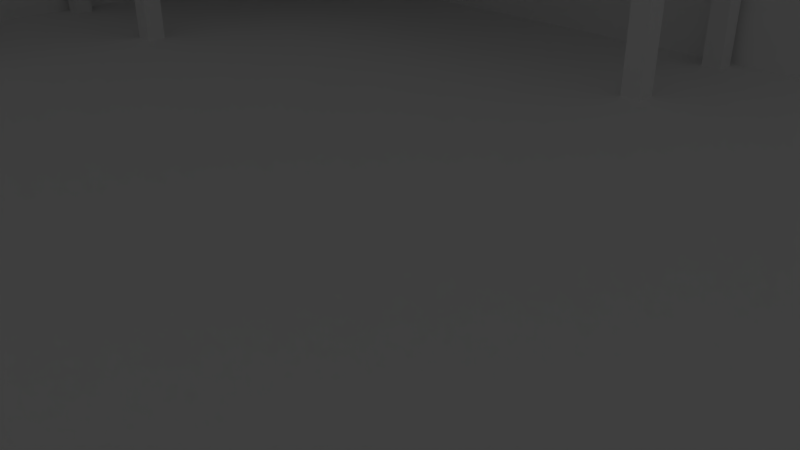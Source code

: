 # Source: office3.blend  (saved by Blender 2.77.0; exported with 4.5.12 LTS)
import bpy
from mathutils import Matrix  # noqa: F401  (used for matrix-valued properties, if any)

bpy.ops.wm.read_factory_settings(use_empty=True)
scene = bpy.context.scene
scene.name = 'Scene'

# ---- collections
col_collection_1 = bpy.data.collections.new('Collection 1'); scene.collection.children.link(col_collection_1)
col_collection_10 = bpy.data.collections.new('Collection 10'); scene.collection.children.link(col_collection_10)
col_collection_10.hide_render = True
col_collection_10.hide_viewport = True

# ---- materials (node trees are filled in below, after node groups)
mat_officecolor = bpy.data.materials.new('officeColor')
mat_officecolor.alpha_threshold = 0.0
mat_officecolor.use_transparent_shadow = False
mat_officecolor.diffuse_color = (1.0, 1.0, 1.0, 1.0)
mat_officecolor.specular_color = (0.0, 0.0, 0.0)
mat_officecolor.roughness = 0.5

# ---- material node trees

# ---- world
world_world = bpy.data.worlds.new('World'); scene.world = world_world
world_world.color = (0.05088, 0.05088, 0.05088)
world_world.use_sun_shadow = False
world_world.sun_shadow_jitter_overblur = 0.0
world_world.cycles.sampling_method = 'MANUAL'

# ---- cameras
cam_camera = bpy.data.cameras.new('Camera')
cam_camera.clip_end = 100.0
cam_camera.lens = 35.0
cam_camera.sensor_width = 32.0
cam_camera.sensor_height = 18.0
cam_camera.ortho_scale = 7.314
cam_camera.dof.focus_distance = 0.0
cam_camera.dof.aperture_fstop = 128.0

# ---- lights
light_lamp = bpy.data.lights.new('Lamp', 'POINT')
light_lamp.transmission_factor = 0.0
light_lamp.cutoff_distance = 30.0
light_lamp.energy = 100.0
light_lamp.shadow_buffer_clip_start = 1.001
light_lamp.shadow_soft_size = 0.1
light_lamp.shadow_maximum_resolution = 0.006
light_lamp.use_absolute_resolution = True

# ---- meshes
me_cube_005 = bpy.data.meshes.new('Cube.005')
me_cube_005.from_pydata([(12.75, 11.5, 4.768e-07), (5.505, 11.5, 4.768e-07), (5.505, 11.5, 12.28), (12.75, 11.5, 12.28), (12.75, 12.0, 4.768e-07), (5.505, 11.96, 4.768e-07), (5.505, 11.96, 12.28), (12.75, 12.0, 12.28), (-16.0, 11.5, 0.0), (-16.0, 11.5, 18.0), (16.0, 11.5, 0.0), (16.0, 11.5, 18.0), (12.75, 11.5, 0.0), (5.505, 11.5, 0.0), (5.505, 11.5, 12.28), (12.75, 11.5, 12.28), (-15.56, 4.77, 10.85), (-15.56, 4.77, 6.889), (-15.56, 9.19, 6.889), (-15.56, 9.19, 10.85), (-16.0, 4.77, 10.85), (-16.0, 4.77, 6.889), (-16.0, 9.19, 6.889), (-16.0, 9.19, 10.85), (-1.959, 10.63, 4.194), (-1.959, 10.65, 5.084), (-1.876, 10.62, 4.194), (-1.872, 10.64, 5.084), (-1.796, 10.6, 4.194), (-1.788, 10.62, 5.084), (-1.722, 10.56, 4.194), (-1.711, 10.57, 5.084), (-1.658, 10.51, 4.194), (-1.644, 10.52, 5.084), (-1.605, 10.44, 4.194), (-1.588, 10.45, 5.084), (-1.566, 10.37, 4.194), (-1.547, 10.38, 5.084), (-1.542, 10.29, 4.194), (-1.522, 10.29, 5.084), (-1.533, 10.2, 4.194), (-1.513, 10.2, 5.084), (-1.542, 10.12, 4.194), (-1.522, 10.12, 5.084), (-1.566, 10.04, 4.194), (-1.547, 10.03, 5.084), (-1.605, 9.968, 4.194), (-1.588, 9.957, 5.084), (-1.658, 9.904, 4.194), (-1.644, 9.89, 5.084), (-1.722, 9.851, 4.194), (-1.711, 9.834, 5.084), (-1.796, 9.812, 4.194), (-1.788, 9.793, 5.084), (-1.876, 9.788, 4.194), (-1.872, 9.768, 5.084), (-1.959, 9.779, 4.194), (-1.959, 9.759, 5.084), (-2.041, 9.788, 4.194), (-2.045, 9.768, 5.084), (-2.121, 9.812, 4.194), (-2.129, 9.793, 5.084), (-2.195, 9.851, 4.194), (-2.206, 9.834, 5.084), (-2.259, 9.904, 4.194), (-2.273, 9.89, 5.084), (-2.312, 9.968, 4.194), (-2.329, 9.957, 5.084), (-2.351, 10.04, 4.194), (-2.37, 10.03, 5.084), (-2.376, 10.12, 4.194), (-2.395, 10.12, 5.084), (-2.384, 10.2, 4.194), (-2.404, 10.2, 5.084), (-2.376, 10.29, 4.194), (-2.395, 10.29, 5.084), (-2.351, 10.37, 4.194), (-2.37, 10.38, 5.084), (-2.312, 10.44, 4.194), (-2.329, 10.45, 5.084), (-2.259, 10.51, 4.194), (-2.273, 10.52, 5.084), (-2.195, 10.56, 4.194), (-2.206, 10.57, 5.084), (-2.121, 10.6, 4.194), (-2.129, 10.62, 5.084), (-2.041, 10.62, 4.194), (-2.045, 10.64, 5.084), (-1.959, 10.65, 4.244), (-1.872, 10.64, 4.244), (-1.788, 10.62, 4.244), (-1.711, 10.57, 4.244), (-1.644, 10.52, 4.244), (-1.588, 10.45, 4.244), (-1.547, 10.38, 4.244), (-1.522, 10.29, 4.244), (-1.513, 10.2, 4.244), (-1.522, 10.12, 4.244), (-1.547, 10.03, 4.244), (-1.588, 9.957, 4.244), (-1.644, 9.89, 4.244), (-1.711, 9.834, 4.244), (-1.788, 9.793, 4.244), (-1.872, 9.768, 4.244), (-1.959, 9.759, 4.244), (-2.045, 9.768, 4.244), (-2.129, 9.793, 4.244), (-2.206, 9.834, 4.244), (-2.273, 9.89, 4.244), (-2.329, 9.957, 4.244), (-2.37, 10.03, 4.244), (-2.395, 10.12, 4.244), (-2.404, 10.2, 4.244), (-2.395, 10.29, 4.244), (-2.37, 10.38, 4.244), (-2.329, 10.45, 4.244), (-2.273, 10.52, 4.244), (-2.206, 10.57, 4.244), (-2.129, 10.62, 4.244), (-2.045, 10.64, 4.244), (-2.696, 10.08, 4.194), (-2.696, 10.09, 4.883), (-2.632, 10.07, 4.194), (-2.629, 10.08, 4.883), (-2.571, 10.05, 4.194), (-2.565, 10.06, 4.883), (-2.514, 10.02, 4.194), (-2.505, 10.03, 4.883), (-2.464, 9.979, 4.194), (-2.453, 9.99, 4.883), (-2.423, 9.929, 4.194), (-2.41, 9.938, 4.883), (-2.392, 9.872, 4.194), (-2.378, 9.878, 4.883), (-2.374, 9.811, 4.194), (-2.358, 9.814, 4.883), (-2.367, 9.746, 4.194), (-2.352, 9.746, 4.883), (-2.374, 9.682, 4.194), (-2.358, 9.679, 4.883), (-2.392, 9.621, 4.194), (-2.378, 9.615, 4.883), (-2.423, 9.564, 4.194), (-2.41, 9.555, 4.883), (-2.464, 9.514, 4.194), (-2.453, 9.503, 4.883), (-2.514, 9.473, 4.194), (-2.505, 9.46, 4.883), (-2.571, 9.442, 4.194), (-2.565, 9.428, 4.883), (-2.632, 9.424, 4.194), (-2.629, 9.408, 4.883), (-2.696, 9.417, 4.194), (-2.696, 9.402, 4.883), (-2.761, 9.424, 4.194), (-2.764, 9.408, 4.883), (-2.822, 9.442, 4.194), (-2.828, 9.428, 4.883), (-2.879, 9.473, 4.194), (-2.888, 9.46, 4.883), (-2.929, 9.514, 4.194), (-2.94, 9.503, 4.883), (-2.97, 9.564, 4.194), (-2.983, 9.555, 4.883), (-3.001, 9.621, 4.194), (-3.015, 9.615, 4.883), (-3.019, 9.682, 4.194), (-3.035, 9.679, 4.883), (-3.026, 9.746, 4.194), (-3.041, 9.746, 4.883), (-3.019, 9.811, 4.194), (-3.035, 9.814, 4.883), (-3.001, 9.872, 4.194), (-3.015, 9.878, 4.883), (-2.97, 9.929, 4.194), (-2.983, 9.938, 4.883), (-2.929, 9.979, 4.194), (-2.94, 9.99, 4.883), (-2.879, 10.02, 4.194), (-2.888, 10.03, 4.883), (-2.822, 10.05, 4.194), (-2.828, 10.06, 4.883), (-2.761, 10.07, 4.194), (-2.764, 10.08, 4.883), (-2.696, 10.09, 4.233), (-2.629, 10.08, 4.233), (-2.565, 10.06, 4.233), (-2.505, 10.03, 4.233), (-2.453, 9.99, 4.233), (-2.41, 9.938, 4.233), (-2.378, 9.878, 4.233), (-2.358, 9.814, 4.233), (-2.352, 9.746, 4.233), (-2.358, 9.679, 4.233), (-2.378, 9.615, 4.233), (-2.41, 9.555, 4.233), (-2.453, 9.503, 4.233), (-2.505, 9.46, 4.233), (-2.565, 9.428, 4.233), (-2.629, 9.408, 4.233), (-2.696, 9.402, 4.233), (-2.764, 9.408, 4.233), (-2.828, 9.428, 4.233), (-2.888, 9.46, 4.233), (-2.94, 9.503, 4.233), (-2.983, 9.555, 4.233), (-3.015, 9.615, 4.233), (-3.035, 9.679, 4.233), (-3.041, 9.746, 4.233), (-3.035, 9.814, 4.233), (-3.015, 9.878, 4.233), (-2.983, 9.938, 4.233), (-2.94, 9.99, 4.233), (-2.888, 10.03, 4.233), (-2.828, 10.06, 4.233), (-2.764, 10.08, 4.233), (-2.638, 10.04, 4.883), (-2.696, 10.05, 4.883), (-2.582, 10.02, 4.883), (-2.53, 9.996, 4.883), (-2.484, 9.959, 4.883), (-2.447, 9.913, 4.883), (-2.419, 9.861, 4.883), (-2.402, 9.805, 4.883), (-2.396, 9.746, 4.883), (-2.402, 9.688, 4.883), (-2.419, 9.632, 4.883), (-2.447, 9.58, 4.883), (-2.484, 9.534, 4.883), (-2.53, 9.497, 4.883), (-2.582, 9.469, 4.883), (-2.638, 9.452, 4.883), (-2.696, 9.446, 4.883), (-2.755, 9.452, 4.883), (-2.811, 9.469, 4.883), (-2.863, 9.497, 4.883), (-2.909, 9.534, 4.883), (-2.946, 9.58, 4.883), (-2.974, 9.632, 4.883), (-2.991, 9.688, 4.883), (-2.997, 9.746, 4.883), (-2.991, 9.805, 4.883), (-2.974, 9.861, 4.883), (-2.946, 9.913, 4.883), (-2.909, 9.959, 4.883), (-2.863, 9.996, 4.883), (-2.811, 10.02, 4.883), (-2.755, 10.04, 4.883), (-2.638, 10.04, 4.823), (-2.696, 10.05, 4.823), (-2.582, 10.02, 4.823), (-2.53, 9.996, 4.823), (-2.484, 9.959, 4.823), (-2.447, 9.913, 4.823), (-2.419, 9.861, 4.823), (-2.402, 9.805, 4.823), (-2.396, 9.746, 4.823), (-2.402, 9.688, 4.823), (-2.419, 9.632, 4.823), (-2.447, 9.58, 4.823), (-2.484, 9.534, 4.823), (-2.53, 9.497, 4.823), (-2.582, 9.469, 4.823), (-2.638, 9.452, 4.823), (-2.696, 9.446, 4.823), (-2.755, 9.452, 4.823), (-2.811, 9.469, 4.823), (-2.863, 9.497, 4.823), (-2.909, 9.534, 4.823), (-2.946, 9.58, 4.823), (-2.974, 9.632, 4.823), (-2.991, 9.688, 4.823), (-2.997, 9.746, 4.823), (-2.991, 9.805, 4.823), (-2.974, 9.861, 4.823), (-2.946, 9.913, 4.823), (-2.909, 9.959, 4.823), (-2.863, 9.996, 4.823), (-2.811, 10.02, 4.823), (-2.755, 10.04, 4.823), (-16.0, 11.5, 3.92), (-16.0, 3.052, 3.92), (-16.0, 11.5, 4.194), (-16.0, 3.052, 4.194), (-11.43, 11.5, 3.92), (-11.43, 3.052, 3.92), (-11.43, 3.052, 4.194), (-16.0, 7.699, 3.92), (-11.43, 7.699, 4.194), (-11.43, 7.699, 3.92), (-0.9146, 7.699, 4.194), (-0.9146, 11.5, 4.194), (-0.9146, 11.5, 3.92), (-0.9146, 7.699, 3.92), (-1.49, 11.33, 5.245e-06), (-1.49, 10.9, 4.292e-06), (-1.49, 11.33, 4.003), (-1.49, 10.9, 4.003), (-1.056, 11.33, 5.245e-06), (-1.056, 10.9, 4.292e-06), (-1.056, 11.33, 4.003), (-1.056, 10.9, 4.003), (-1.49, 8.274, 5.245e-06), (-1.49, 7.84, 4.292e-06), (-1.49, 8.274, 4.003), (-1.49, 7.84, 4.003), (-1.056, 8.274, 5.245e-06), (-1.056, 7.84, 4.292e-06), (-1.056, 8.274, 4.003), (-1.056, 7.84, 4.003), (-15.39, 3.246, 4.003), (-15.39, 3.68, 4.003), (-15.39, 3.246, 4.292e-06), (-15.39, 3.68, 5.245e-06), (-15.82, 3.246, 4.003), (-15.82, 3.68, 4.003), (-15.82, 3.246, 4.292e-06), (-15.82, 3.68, 5.245e-06), (-12.01, 3.68, 5.245e-06), (-12.01, 3.246, 4.292e-06), (-12.01, 3.68, 4.003), (-12.01, 3.246, 4.003), (-11.58, 3.68, 5.245e-06), (-11.58, 3.246, 4.292e-06), (-11.58, 3.68, 4.003), (-11.58, 3.246, 4.003), (-14.36, -9.347, 6.287), (-12.73, -9.347, 6.287), (-14.36, -9.347, 8.439), (-12.73, -9.347, 8.439), (-14.36, -1.105, 6.287), (-12.73, -1.105, 6.287), (-14.36, -1.105, 8.439), (-12.73, -1.105, 8.439), (-16.0, -9.354, 4.768e-07), (-12.28, -9.354, 4.768e-07), (-16.0, -9.354, 12.54), (-12.28, -9.354, 12.54), (-16.0, -1.072, 4.768e-07), (-12.28, -1.072, 4.768e-07), (-16.0, -1.072, 12.54), (-12.28, -1.072, 12.54), (-16.0, -9.354, 9.402), (-16.0, -9.354, 6.268), (-16.0, -9.354, 3.134), (-12.28, -9.354, 3.134), (-12.28, -9.354, 6.268), (-12.28, -9.354, 9.402), (-16.0, -1.072, 3.134), (-16.0, -1.072, 6.268), (-16.0, -1.072, 9.402), (-12.28, -1.072, 9.402), (-12.28, -1.072, 6.268), (-12.28, -1.072, 3.134), (-15.55, -2.397, 10.63), (-12.84, -3.093, 10.63), (-15.52, -2.281, 10.62), (-12.81, -2.977, 10.62), (-15.49, -2.169, 10.59), (-12.78, -2.866, 10.59), (-15.46, -2.067, 10.53), (-12.76, -2.763, 10.53), (-15.44, -1.977, 10.45), (-12.73, -2.673, 10.45), (-15.42, -1.903, 10.36), (-12.71, -2.599, 10.36), (-15.41, -1.848, 10.25), (-12.7, -2.544, 10.25), (-15.4, -1.814, 10.14), (-12.69, -2.51, 10.14), (-15.4, -1.802, 10.02), (-12.69, -2.499, 10.02), (-15.4, -1.814, 9.899), (-12.69, -2.51, 9.899), (-15.41, -1.848, 9.783), (-12.7, -2.544, 9.783), (-15.42, -1.903, 9.677), (-12.71, -2.599, 9.677), (-15.44, -1.977, 9.584), (-12.73, -2.673, 9.584), (-15.46, -2.067, 9.508), (-12.76, -2.763, 9.508), (-15.49, -2.169, 9.451), (-12.78, -2.866, 9.451), (-15.52, -2.281, 9.416), (-12.81, -2.977, 9.416), (-15.55, -2.397, 9.404), (-12.84, -3.093, 9.404), (-15.58, -2.513, 9.416), (-12.87, -3.209, 9.416), (-15.61, -2.624, 9.451), (-12.9, -3.321, 9.451), (-15.63, -2.727, 9.508), (-12.93, -3.424, 9.508), (-15.66, -2.817, 9.584), (-12.95, -3.514, 9.584), (-15.68, -2.891, 9.677), (-12.97, -3.588, 9.677), (-15.69, -2.946, 9.783), (-12.98, -3.643, 9.783), (-15.7, -2.98, 9.899), (-12.99, -3.676, 9.899), (-15.7, -2.991, 10.02), (-13.0, -3.688, 10.02), (-15.7, -2.98, 10.14), (-12.99, -3.676, 10.14), (-15.69, -2.946, 10.25), (-12.98, -3.643, 10.25), (-15.68, -2.891, 10.36), (-12.97, -3.588, 10.36), (-15.66, -2.817, 10.45), (-12.95, -3.514, 10.45), (-15.63, -2.727, 10.53), (-12.93, -3.424, 10.53), (-15.61, -2.624, 10.59), (-12.9, -3.321, 10.59), (-15.58, -2.513, 10.62), (-12.87, -3.209, 10.62), (-15.0, -6.069, 10.03), (-12.8, -6.069, 10.03), (-15.0, -6.009, 10.03), (-12.8, -6.009, 10.03), (-15.0, -5.95, 10.01), (-12.8, -5.95, 10.01), (-15.0, -5.896, 9.981), (-12.8, -5.896, 9.981), (-15.0, -5.849, 9.942), (-12.8, -5.849, 9.942), (-15.0, -5.81, 9.895), (-12.8, -5.81, 9.895), (-15.0, -5.781, 9.841), (-12.8, -5.781, 9.841), (-15.0, -5.763, 9.782), (-12.8, -5.763, 9.782), (-15.0, -5.757, 9.721), (-12.8, -5.757, 9.721), (-15.0, -5.763, 9.66), (-12.8, -5.763, 9.66), (-15.0, -5.781, 9.602), (-12.8, -5.781, 9.602), (-15.0, -5.81, 9.548), (-12.8, -5.81, 9.548), (-15.0, -5.849, 9.501), (-12.8, -5.849, 9.501), (-15.0, -5.896, 9.462), (-12.8, -5.896, 9.462), (-15.0, -5.95, 9.433), (-12.8, -5.95, 9.433), (-15.0, -6.009, 9.415), (-12.8, -6.009, 9.415), (-15.0, -6.069, 9.409), (-12.8, -6.069, 9.409), (-15.0, -6.13, 9.415), (-12.8, -6.13, 9.415), (-15.0, -6.189, 9.433), (-12.8, -6.189, 9.433), (-15.0, -6.243, 9.462), (-12.8, -6.243, 9.462), (-15.0, -6.29, 9.501), (-12.8, -6.29, 9.501), (-15.0, -6.329, 9.548), (-12.8, -6.329, 9.548), (-15.0, -6.358, 9.602), (-12.8, -6.358, 9.602), (-15.0, -6.375, 9.66), (-12.8, -6.375, 9.66), (-15.0, -6.381, 9.721), (-12.8, -6.381, 9.721), (-15.0, -6.375, 9.782), (-12.8, -6.375, 9.782), (-15.0, -6.358, 9.841), (-12.8, -6.358, 9.841), (-15.0, -6.329, 9.895), (-12.8, -6.329, 9.895), (-15.0, -6.29, 9.942), (-12.8, -6.29, 9.942), (-15.0, -6.243, 9.981), (-12.8, -6.243, 9.981), (-15.0, -6.189, 10.01), (-12.8, -6.189, 10.01), (-15.0, -6.13, 10.03), (-12.8, -6.13, 10.03), (-15.76, -7.766, 10.4), (-12.34, -7.766, 10.4), (-15.76, -7.67, 10.39), (-12.34, -7.67, 10.39), (-15.76, -7.577, 10.36), (-12.34, -7.577, 10.36), (-15.76, -7.491, 10.32), (-12.34, -7.491, 10.32), (-15.76, -7.416, 10.26), (-12.34, -7.416, 10.26), (-15.76, -7.354, 10.18), (-12.34, -7.354, 10.18), (-15.77, -7.312, 10.1), (-12.35, -7.312, 10.1), (-15.77, -7.284, 10.01), (-12.35, -7.284, 10.01), (-15.76, -7.271, 9.906), (-12.34, -7.271, 9.906), (-15.76, -7.28, 9.809), (-12.34, -7.28, 9.809), (-15.76, -7.308, 9.716), (-12.34, -7.308, 9.716), (-15.76, -7.354, 9.63), (-12.34, -7.354, 9.63), (-15.76, -7.416, 9.555), (-12.34, -7.416, 9.555), (-15.76, -7.491, 9.494), (-12.34, -7.491, 9.494), (-15.76, -7.577, 9.448), (-12.34, -7.577, 9.448), (-15.76, -7.67, 9.42), (-12.34, -7.67, 9.42), (-15.76, -7.766, 9.41), (-12.34, -7.766, 9.41), (-15.76, -7.863, 9.42), (-12.34, -7.863, 9.42), (-15.76, -7.956, 9.448), (-12.34, -7.956, 9.448), (-15.76, -8.042, 9.494), (-12.34, -8.042, 9.494), (-15.76, -8.117, 9.555), (-12.34, -8.117, 9.555), (-15.76, -8.178, 9.63), (-12.34, -8.178, 9.63), (-15.76, -8.224, 9.716), (-12.34, -8.224, 9.716), (-15.76, -8.252, 9.809), (-12.34, -8.252, 9.809), (-15.76, -8.262, 9.906), (-12.34, -8.262, 9.906), (-15.76, -8.252, 10.0), (-12.34, -8.252, 10.0), (-15.76, -8.224, 10.1), (-12.34, -8.224, 10.1), (-15.76, -8.178, 10.18), (-12.34, -8.178, 10.18), (-15.76, -8.117, 10.26), (-12.34, -8.117, 10.26), (-15.76, -8.042, 10.32), (-12.34, -8.042, 10.32), (-15.76, -7.956, 10.36), (-12.34, -7.956, 10.36), (-15.76, -7.863, 10.39), (-12.34, -7.863, 10.39), (-14.52, -9.038, 3.149), (-12.62, -8.434, 3.149), (-14.52, -9.038, 4.724), (-12.62, -8.434, 4.724), (-15.13, -7.132, 3.149), (-13.22, -6.528, 3.149), (-15.13, -7.132, 4.724), (-13.22, -6.528, 4.724), (-15.69, -4.051, 3.149), (-13.69, -4.067, 3.149), (-15.69, -4.051, 4.724), (-13.69, -4.067, 4.724), (-15.68, -1.346, 3.149), (-13.68, -1.362, 3.149), (-15.68, -1.346, 4.724), (-13.68, -1.362, 4.724), (-16.0, -12.0, 0.0), (-16.0, -12.0, 18.0), (-16.0, 11.5, 0.0), (-16.0, 11.5, 18.0), (16.0, -12.0, 0.0), (16.0, 11.5, 4.768e-07), (-16.0, -4.282, 3.295), (12.75, 11.5, 4.768e-07), (5.505, 11.5, 4.768e-07), (12.75, -12.0, 0.0), (5.505, -12.0, 0.0), (12.75, 11.96, 4.768e-07), (5.505, 12.0, 4.768e-07), (-7.677, 11.22, 11.76), (-7.677, 11.5, 11.76), (-7.429, 11.22, 11.79), (-7.429, 11.5, 11.79), (-7.19, 11.22, 11.86), (-7.19, 11.5, 11.86), (-6.969, 11.22, 11.98), (-6.969, 11.5, 11.98), (-6.776, 11.22, 12.14), (-6.776, 11.5, 12.14), (-6.618, 11.22, 12.33), (-6.618, 11.5, 12.33), (-6.5, 11.22, 12.55), (-6.5, 11.5, 12.55), (-6.428, 11.22, 12.79), (-6.428, 11.5, 12.79), (-6.403, 11.22, 13.04), (-6.403, 11.5, 13.04), (-6.428, 11.22, 13.28), (-6.428, 11.5, 13.28), (-6.5, 11.22, 13.52), (-6.5, 11.5, 13.52), (-6.618, 11.22, 13.74), (-6.618, 11.5, 13.74), (-6.776, 11.22, 13.94), (-6.776, 11.5, 13.94), (-6.969, 11.22, 14.1), (-6.969, 11.5, 14.1), (-7.19, 11.22, 14.21), (-7.19, 11.5, 14.21), (-7.429, 11.22, 14.29), (-7.429, 11.5, 14.29), (-7.677, 11.22, 14.31), (-7.677, 11.5, 14.31), (-7.926, 11.22, 14.29), (-7.926, 11.5, 14.29), (-8.165, 11.22, 14.21), (-8.165, 11.5, 14.21), (-8.385, 11.22, 14.1), (-8.385, 11.5, 14.1), (-8.578, 11.22, 13.94), (-8.578, 11.5, 13.94), (-8.737, 11.22, 13.74), (-8.737, 11.5, 13.74), (-8.854, 11.22, 13.52), (-8.854, 11.5, 13.52), (-8.927, 11.22, 13.28), (-8.927, 11.5, 13.28), (-8.951, 11.22, 13.04), (-8.951, 11.5, 13.04), (-8.927, 11.22, 12.79), (-8.927, 11.5, 12.79), (-8.854, 11.22, 12.55), (-8.854, 11.5, 12.55), (-8.737, 11.22, 12.33), (-8.737, 11.5, 12.33), (-8.578, 11.22, 12.14), (-8.578, 11.5, 12.14), (-8.385, 11.22, 11.98), (-8.385, 11.5, 11.98), (-8.165, 11.22, 11.86), (-8.165, 11.5, 11.86), (-7.926, 11.22, 11.79), (-7.926, 11.5, 11.79)], [], [(0, 4, 7, 3), (2, 1, 5, 6), (3, 7, 6, 2), (5, 4, 7, 6), (8, 13, 14, 15, 12, 10, 11, 9), (16, 20, 21, 17), (19, 23, 20, 16), (17, 21, 22, 18), (18, 22, 23, 19), (16, 17, 18, 19), (88, 25, 27, 89), (89, 27, 29, 90), (90, 29, 31, 91), (91, 31, 33, 92), (92, 33, 35, 93), (93, 35, 37, 94), (94, 37, 39, 95), (95, 39, 41, 96), (96, 41, 43, 97), (97, 43, 45, 98), (98, 45, 47, 99), (99, 47, 49, 100), (100, 49, 51, 101), (101, 51, 53, 102), (102, 53, 55, 103), (103, 55, 57, 104), (104, 57, 59, 105), (105, 59, 61, 106), (106, 61, 63, 107), (107, 63, 65, 108), (108, 65, 67, 109), (109, 67, 69, 110), (110, 69, 71, 111), (111, 71, 73, 112), (112, 73, 75, 113), (113, 75, 77, 114), (114, 77, 79, 115), (115, 79, 81, 116), (116, 81, 83, 117), (117, 83, 85, 118), (27, 25, 87, 85, 83, 81, 79, 77, 75, 73, 71, 69, 67, 65, 63, 61, 59, 57, 55, 53, 51, 49, 47, 45, 43, 41, 39, 37, 35, 33, 31, 29), (118, 85, 87, 119), (119, 87, 25, 88), (24, 26, 28, 30, 32, 34, 36, 38, 40, 42, 44, 46, 48, 50, 52, 54, 56, 58, 60, 62, 64, 66, 68, 70, 72, 74, 76, 78, 80, 82, 84, 86), (86, 119, 88, 24), (84, 118, 119, 86), (82, 117, 118, 84), (80, 116, 117, 82), (78, 115, 116, 80), (76, 114, 115, 78), (74, 113, 114, 76), (72, 112, 113, 74), (70, 111, 112, 72), (68, 110, 111, 70), (66, 109, 110, 68), (64, 108, 109, 66), (62, 107, 108, 64), (60, 106, 107, 62), (58, 105, 106, 60), (56, 104, 105, 58), (54, 103, 104, 56), (52, 102, 103, 54), (50, 101, 102, 52), (48, 100, 101, 50), (46, 99, 100, 48), (44, 98, 99, 46), (42, 97, 98, 44), (40, 96, 97, 42), (38, 95, 96, 40), (36, 94, 95, 38), (34, 93, 94, 36), (32, 92, 93, 34), (30, 91, 92, 32), (28, 90, 91, 30), (26, 89, 90, 28), (24, 88, 89, 26), (184, 121, 123, 185), (185, 123, 125, 186), (186, 125, 127, 187), (187, 127, 129, 188), (188, 129, 131, 189), (189, 131, 133, 190), (190, 133, 135, 191), (191, 135, 137, 192), (192, 137, 139, 193), (193, 139, 141, 194), (194, 141, 143, 195), (195, 143, 145, 196), (196, 145, 147, 197), (197, 147, 149, 198), (198, 149, 151, 199), (199, 151, 153, 200), (200, 153, 155, 201), (201, 155, 157, 202), (202, 157, 159, 203), (203, 159, 161, 204), (204, 161, 163, 205), (205, 163, 165, 206), (206, 165, 167, 207), (207, 167, 169, 208), (208, 169, 171, 209), (209, 171, 173, 210), (210, 173, 175, 211), (211, 175, 177, 212), (212, 177, 179, 213), (213, 179, 181, 214), (127, 125, 218, 219), (214, 181, 183, 215), (215, 183, 121, 184), (120, 122, 124, 126, 128, 130, 132, 134, 136, 138, 140, 142, 144, 146, 148, 150, 152, 154, 156, 158, 160, 162, 164, 166, 168, 170, 172, 174, 176, 178, 180, 182), (182, 215, 184, 120), (180, 214, 215, 182), (178, 213, 214, 180), (176, 212, 213, 178), (174, 211, 212, 176), (172, 210, 211, 174), (170, 209, 210, 172), (168, 208, 209, 170), (166, 207, 208, 168), (164, 206, 207, 166), (162, 205, 206, 164), (160, 204, 205, 162), (158, 203, 204, 160), (156, 202, 203, 158), (154, 201, 202, 156), (152, 200, 201, 154), (150, 199, 200, 152), (148, 198, 199, 150), (146, 197, 198, 148), (144, 196, 197, 146), (142, 195, 196, 144), (140, 194, 195, 142), (138, 193, 194, 140), (136, 192, 193, 138), (134, 191, 192, 136), (132, 190, 191, 134), (130, 189, 190, 132), (128, 188, 189, 130), (126, 187, 188, 128), (124, 186, 187, 126), (122, 185, 186, 124), (120, 184, 185, 122), (225, 224, 256, 257), (145, 143, 227, 228), (163, 161, 236, 237), (181, 179, 245, 246), (137, 135, 223, 224), (155, 153, 232, 233), (173, 171, 241, 242), (129, 127, 219, 220), (147, 145, 228, 229), (165, 163, 237, 238), (183, 181, 246, 247), (139, 137, 224, 225), (157, 155, 233, 234), (175, 173, 242, 243), (131, 129, 220, 221), (149, 147, 229, 230), (167, 165, 238, 239), (123, 121, 217, 216), (121, 183, 247, 217), (141, 139, 225, 226), (159, 157, 234, 235), (177, 175, 243, 244), (133, 131, 221, 222), (151, 149, 230, 231), (169, 167, 239, 240), (125, 123, 216, 218), (143, 141, 226, 227), (161, 159, 235, 236), (179, 177, 244, 245), (135, 133, 222, 223), (153, 151, 231, 232), (171, 169, 240, 241), (248, 249, 279, 278, 277, 276, 275, 274, 273, 272, 271, 270, 269, 268, 267, 266, 265, 264, 263, 262, 261, 260, 259, 258, 257, 256, 255, 254, 253, 252, 251, 250), (239, 238, 270, 271), (226, 225, 257, 258), (240, 239, 271, 272), (227, 226, 258, 259), (241, 240, 272, 273), (228, 227, 259, 260), (242, 241, 273, 274), (229, 228, 260, 261), (243, 242, 274, 275), (230, 229, 261, 262), (216, 217, 249, 248), (244, 243, 275, 276), (231, 230, 262, 263), (218, 216, 248, 250), (245, 244, 276, 277), (232, 231, 263, 264), (219, 218, 250, 251), (246, 245, 277, 278), (233, 232, 264, 265), (220, 219, 251, 252), (247, 246, 278, 279), (234, 233, 265, 266), (221, 220, 252, 253), (217, 247, 279, 249), (235, 234, 266, 267), (222, 221, 253, 254), (236, 235, 267, 268), (223, 222, 254, 255), (237, 236, 268, 269), (224, 223, 255, 256), (238, 237, 269, 270), (288, 286, 285, 289), (286, 283, 281, 285), (289, 285, 281, 287, 280, 284, 292, 293), (291, 290, 293, 292), (288, 289, 293, 290), (294, 295, 297, 296), (300, 301, 299, 298), (296, 300, 298, 294), (301, 297, 295, 299), (302, 303, 305, 304), (308, 309, 307, 306), (304, 308, 306, 302), (309, 305, 303, 307), (310, 314, 316, 312), (315, 311, 313, 317), (311, 310, 312, 313), (317, 316, 314, 315), (318, 319, 321, 320), (324, 325, 323, 322), (320, 324, 322, 318), (325, 321, 319, 323), (282, 283, 286, 288, 290, 291), (326, 327, 329, 328), (328, 329, 333, 332), (332, 333, 331, 330), (333, 329, 327, 331), (336, 337, 341, 340), (343, 346, 352, 349), (353, 345, 335, 339), (344, 345, 353, 348), (350, 342, 347, 351), (348, 338, 339, 353, 352, 351, 341, 340, 350, 349), (354, 355, 357, 356), (356, 357, 359, 358), (358, 359, 361, 360), (360, 361, 363, 362), (362, 363, 365, 364), (364, 365, 367, 366), (366, 367, 369, 368), (368, 369, 371, 370), (370, 371, 373, 372), (372, 373, 375, 374), (374, 375, 377, 376), (376, 377, 379, 378), (378, 379, 381, 380), (380, 381, 383, 382), (382, 383, 385, 384), (384, 385, 387, 386), (386, 387, 389, 388), (388, 389, 391, 390), (390, 391, 393, 392), (392, 393, 395, 394), (394, 395, 397, 396), (396, 397, 399, 398), (398, 399, 401, 400), (400, 401, 403, 402), (402, 403, 405, 404), (404, 405, 407, 406), (406, 407, 409, 408), (408, 409, 411, 410), (410, 411, 413, 412), (412, 413, 415, 414), (357, 355, 417, 415, 413, 411, 409, 407, 405, 403, 401, 399, 397, 395, 393, 391, 389, 387, 385, 383, 381, 379, 377, 375, 373, 371, 369, 367, 365, 363, 361, 359), (414, 415, 417, 416), (416, 417, 355, 354), (418, 419, 421, 420), (420, 421, 423, 422), (422, 423, 425, 424), (424, 425, 427, 426), (426, 427, 429, 428), (428, 429, 431, 430), (430, 431, 433, 432), (432, 433, 435, 434), (434, 435, 437, 436), (436, 437, 439, 438), (438, 439, 441, 440), (440, 441, 443, 442), (442, 443, 445, 444), (444, 445, 447, 446), (446, 447, 449, 448), (448, 449, 451, 450), (450, 451, 453, 452), (452, 453, 455, 454), (454, 455, 457, 456), (456, 457, 459, 458), (458, 459, 461, 460), (460, 461, 463, 462), (462, 463, 465, 464), (464, 465, 467, 466), (466, 467, 469, 468), (468, 469, 471, 470), (470, 471, 473, 472), (472, 473, 475, 474), (474, 475, 477, 476), (476, 477, 479, 478), (421, 419, 481, 479, 477, 475, 473, 471, 469, 467, 465, 463, 461, 459, 457, 455, 453, 451, 449, 447, 445, 443, 441, 439, 437, 435, 433, 431, 429, 427, 425, 423), (478, 479, 481, 480), (480, 481, 419, 418), (482, 483, 485, 484), (484, 485, 487, 486), (486, 487, 489, 488), (488, 489, 491, 490), (490, 491, 493, 492), (492, 493, 495, 494), (494, 495, 497, 496), (496, 497, 499, 498), (498, 499, 501, 500), (500, 501, 503, 502), (502, 503, 505, 504), (504, 505, 507, 506), (506, 507, 509, 508), (508, 509, 511, 510), (510, 511, 513, 512), (512, 513, 515, 514), (514, 515, 517, 516), (516, 517, 519, 518), (518, 519, 521, 520), (520, 521, 523, 522), (522, 523, 525, 524), (524, 525, 527, 526), (526, 527, 529, 528), (528, 529, 531, 530), (530, 531, 533, 532), (532, 533, 535, 534), (534, 535, 537, 536), (536, 537, 539, 538), (538, 539, 541, 540), (540, 541, 543, 542), (485, 483, 545, 543, 541, 539, 537, 535, 533, 531, 529, 527, 525, 523, 521, 519, 517, 515, 513, 511, 509, 507, 505, 503, 501, 499, 497, 495, 493, 491, 489, 487), (542, 543, 545, 544), (544, 545, 483, 482), (546, 547, 549, 548), (548, 549, 553, 552), (552, 553, 551, 550), (553, 549, 547, 551), (554, 555, 557, 556), (556, 557, 561, 560), (560, 561, 559, 558), (561, 557, 555, 559), (562, 564, 565, 563), (564, 562, 572, 571, 566, 567, 569, 573, 574, 570), (347, 337, 336, 342, 343, 344, 334, 335, 345, 346), (575, 576, 578, 577), (577, 578, 580, 579), (579, 580, 582, 581), (581, 582, 584, 583), (583, 584, 586, 585), (585, 586, 588, 587), (587, 588, 590, 589), (589, 590, 592, 591), (591, 592, 594, 593), (593, 594, 596, 595), (595, 596, 598, 597), (597, 598, 600, 599), (599, 600, 602, 601), (601, 602, 604, 603), (603, 604, 606, 605), (605, 606, 608, 607), (607, 608, 610, 609), (609, 610, 612, 611), (611, 612, 614, 613), (613, 614, 616, 615), (615, 616, 618, 617), (617, 618, 620, 619), (619, 620, 622, 621), (621, 622, 624, 623), (623, 624, 626, 625), (625, 626, 628, 627), (627, 628, 630, 629), (629, 630, 632, 631), (631, 632, 634, 633), (633, 634, 636, 635), (635, 636, 638, 637), (637, 638, 576, 575), (575, 577, 579, 581, 583, 585, 587, 589, 591, 593, 595, 597, 599, 601, 603, 605, 607, 609, 611, 613, 615, 617, 619, 621, 623, 625, 627, 629, 631, 633, 635, 637)])
_uv = me_cube_005.uv_layers.new(name='UVMap')
_uv.uv.foreach_set('vector', [0.8517, 0.5054, 0.8606, 0.5054, 0.8606, 0.8225, 0.8517, 0.8225, 0.963, 0.8225, 0.963, 0.5054, 0.9542, 0.5054, 0.9542, 0.8225, 0.8606, 0.8314, 0.8606, 0.8225, 0.9542, 0.8225, 0.9542, 0.8314, 0.9542, 0.5054, 0.8606, 0.5054, 0.8606, 0.8225, 0.9542, 0.8225, 0.4922, 0.01236, 0.6287, 0.009787, 0.6331, 0.2091, 0.763, 0.2119, 0.7568, 0.01447, 0.8336, 0.01236, 0.8336, 0.3964, 0.4922, 0.3964, 0.7096, 0.6309, 0.7015, 0.6309, 0.7015, 0.5262, 0.7096, 0.5262, 0.8054, 0.5343, 0.8054, 0.5423, 0.7177, 0.5423, 0.7177, 0.5343, 0.7177, 0.5342, 0.7177, 0.5262, 0.8054, 0.5262, 0.8054, 0.5342, 0.7096, 0.5262, 0.7176, 0.5262, 0.7176, 0.6309, 0.7096, 0.6309, 0.7283, 0.6443, 0.7283, 0.5489, 0.8349, 0.5489, 0.8349, 0.6443, 0.7525, 0.9074, 0.7094, 0.9289, 0.7091, 0.9272, 0.751, 0.9044, 0.751, 0.9044, 0.7091, 0.9272, 0.7083, 0.9256, 0.7493, 0.9013, 0.7493, 0.9013, 0.7083, 0.9256, 0.7072, 0.9241, 0.7473, 0.898, 0.7473, 0.898, 0.7072, 0.9241, 0.7059, 0.9227, 0.7449, 0.8944, 0.7449, 0.8944, 0.7059, 0.9227, 0.7044, 0.9211, 0.7422, 0.8907, 0.7422, 0.8907, 0.7044, 0.9211, 0.7028, 0.9196, 0.7389, 0.8868, 0.7389, 0.8868, 0.7028, 0.9196, 0.7011, 0.9181, 0.7353, 0.8829, 0.7353, 0.8829, 0.7011, 0.9181, 0.6995, 0.9165, 0.7313, 0.8792, 0.7313, 0.8792, 0.6995, 0.9165, 0.6979, 0.9149, 0.7271, 0.8757, 0.7271, 0.8757, 0.6979, 0.9149, 0.6962, 0.9134, 0.7227, 0.8726, 0.7227, 0.8726, 0.6962, 0.9134, 0.6947, 0.9118, 0.7184, 0.87, 0.7184, 0.87, 0.6947, 0.9118, 0.6931, 0.9105, 0.7142, 0.8677, 0.7142, 0.8677, 0.6931, 0.9105, 0.6917, 0.9093, 0.7103, 0.8659, 0.7103, 0.8659, 0.6917, 0.9093, 0.6902, 0.9085, 0.7067, 0.8645, 0.7067, 0.8645, 0.6902, 0.9085, 0.6889, 0.9079, 0.7033, 0.8633, 0.7033, 0.8633, 0.6889, 0.9079, 0.6874, 0.9077, 0.7001, 0.8623, 0.7001, 0.8623, 0.6874, 0.9077, 0.6859, 0.908, 0.6968, 0.8613, 0.6968, 0.8613, 0.6859, 0.908, 0.684, 0.9088, 0.6933, 0.8604, 0.6933, 0.8604, 0.684, 0.9088, 0.6818, 0.9104, 0.6894, 0.8596, 0.6894, 0.8596, 0.6818, 0.9104, 0.6791, 0.9127, 0.6851, 0.8588, 0.6851, 0.8588, 0.6791, 0.9127, 0.6758, 0.9167, 0.6802, 0.8582, 0.6802, 0.8582, 0.6758, 0.9167, 0.6718, 0.9224, 0.6747, 0.8577, 0.6747, 0.8577, 0.6718, 0.9224, 0.6672, 0.9318, 0.6686, 0.8574, 0.6686, 0.8574, 0.6672, 0.9318, 0.6616, 0.9475, 0.6619, 0.8571, 0.6619, 0.8571, 0.6616, 0.9475, 0.6545, 0.9778, 0.6545, 0.8569, 0.7656, 0.9407, 0.6545, 0.9778, 0.6831, 0.9592, 0.7627, 0.9331, 0.7627, 0.9331, 0.6831, 0.9592, 0.6958, 0.9488, 0.7606, 0.9269, 0.7606, 0.9269, 0.6958, 0.9488, 0.7028, 0.9419, 0.7588, 0.9217, 0.7588, 0.9217, 0.7028, 0.9419, 0.7063, 0.9371, 0.7571, 0.9174, 0.7571, 0.9174, 0.7063, 0.9371, 0.7082, 0.9335, 0.7555, 0.9137, 0.7091, 0.9272, 0.7094, 0.9289, 0.7092, 0.931, 0.7082, 0.9335, 0.7063, 0.9371, 0.7028, 0.9419, 0.6958, 0.9488, 0.6831, 0.9592, 0.6545, 0.9778, 0.6616, 0.9475, 0.6672, 0.9318, 0.6718, 0.9224, 0.6758, 0.9167, 0.6791, 0.9127, 0.6818, 0.9104, 0.684, 0.9088, 0.6859, 0.908, 0.6874, 0.9077, 0.6889, 0.9079, 0.6902, 0.9085, 0.6917, 0.9093, 0.6931, 0.9105, 0.6947, 0.9118, 0.6962, 0.9134, 0.6979, 0.9149, 0.6995, 0.9165, 0.7011, 0.9181, 0.7028, 0.9196, 0.7044, 0.9211, 0.7059, 0.9227, 0.7072, 0.9241, 0.7083, 0.9256, 0.7555, 0.9137, 0.7082, 0.9335, 0.7092, 0.931, 0.754, 0.9105, 0.754, 0.9105, 0.7092, 0.931, 0.7094, 0.9289, 0.7525, 0.9074, 0.7739, 0.8973, 0.7785, 0.8949, 0.7839, 0.8939, 0.7897, 0.8942, 0.7958, 0.8958, 0.8019, 0.8988, 0.8079, 0.9029, 0.8134, 0.9081, 0.8183, 0.9141, 0.8224, 0.9206, 0.8255, 0.9275, 0.8275, 0.9345, 0.8283, 0.9413, 0.828, 0.9476, 0.8264, 0.9532, 0.8237, 0.9579, 0.8199, 0.9615, 0.8153, 0.9639, 0.81, 0.9649, 0.8042, 0.9646, 0.7981, 0.963, 0.7919, 0.96, 0.786, 0.9559, 0.7804, 0.9507, 0.7755, 0.9447, 0.7714, 0.9382, 0.7683, 0.9313, 0.7663, 0.9243, 0.7655, 0.9175, 0.7659, 0.9112, 0.7675, 0.9056, 0.7702, 0.9009, 0.758, 0.9087, 0.754, 0.9105, 0.7525, 0.9074, 0.7564, 0.9054, 0.7597, 0.9122, 0.7555, 0.9137, 0.754, 0.9105, 0.758, 0.9087, 0.7615, 0.916, 0.7571, 0.9174, 0.7555, 0.9137, 0.7597, 0.9122, 0.7634, 0.9203, 0.7588, 0.9217, 0.7571, 0.9174, 0.7615, 0.916, 0.7657, 0.9253, 0.7606, 0.9269, 0.7588, 0.9217, 0.7634, 0.9203, 0.7683, 0.9313, 0.7627, 0.9331, 0.7606, 0.9269, 0.7657, 0.9253, 0.7714, 0.9382, 0.7656, 0.9407, 0.7627, 0.9331, 0.7683, 0.9313, 0.6622, 0.8516, 0.6619, 0.8571, 0.6545, 0.8569, 0.6552, 0.8511, 0.6688, 0.8522, 0.6686, 0.8574, 0.6619, 0.8571, 0.6622, 0.8516, 0.6749, 0.8528, 0.6747, 0.8577, 0.6686, 0.8574, 0.6688, 0.8522, 0.6804, 0.8535, 0.6802, 0.8582, 0.6747, 0.8577, 0.6749, 0.8528, 0.6854, 0.8543, 0.6851, 0.8588, 0.6802, 0.8582, 0.6804, 0.8535, 0.6899, 0.8551, 0.6894, 0.8596, 0.6851, 0.8588, 0.6854, 0.8543, 0.694, 0.8561, 0.6933, 0.8604, 0.6894, 0.8596, 0.6899, 0.8551, 0.6978, 0.857, 0.6968, 0.8613, 0.6933, 0.8604, 0.694, 0.8561, 0.7014, 0.858, 0.7001, 0.8623, 0.6968, 0.8613, 0.6978, 0.857, 0.7049, 0.8592, 0.7033, 0.8633, 0.7001, 0.8623, 0.7014, 0.858, 0.7086, 0.8605, 0.7067, 0.8645, 0.7033, 0.8633, 0.7049, 0.8592, 0.7124, 0.8621, 0.7103, 0.8659, 0.7067, 0.8645, 0.7086, 0.8605, 0.7166, 0.864, 0.7142, 0.8677, 0.7103, 0.8659, 0.7124, 0.8621, 0.7209, 0.8663, 0.7184, 0.87, 0.7142, 0.8677, 0.7166, 0.864, 0.7254, 0.8691, 0.7227, 0.8726, 0.7184, 0.87, 0.7209, 0.8663, 0.7299, 0.8723, 0.7271, 0.8757, 0.7227, 0.8726, 0.7254, 0.8691, 0.7342, 0.8759, 0.7313, 0.8792, 0.7271, 0.8757, 0.7299, 0.8723, 0.7383, 0.8797, 0.7353, 0.8829, 0.7313, 0.8792, 0.7342, 0.8759, 0.7421, 0.8836, 0.7389, 0.8868, 0.7353, 0.8829, 0.7383, 0.8797, 0.7454, 0.8877, 0.7422, 0.8907, 0.7389, 0.8868, 0.7421, 0.8836, 0.7483, 0.8916, 0.7449, 0.8944, 0.7422, 0.8907, 0.7454, 0.8877, 0.7508, 0.8953, 0.7473, 0.898, 0.7449, 0.8944, 0.7483, 0.8916, 0.7528, 0.8989, 0.7493, 0.9013, 0.7473, 0.898, 0.7508, 0.8953, 0.7547, 0.9022, 0.751, 0.9044, 0.7493, 0.9013, 0.7528, 0.8989, 0.7564, 0.9054, 0.7525, 0.9074, 0.751, 0.9044, 0.7547, 0.9022, 0.775, 0.6948, 0.7424, 0.7526, 0.7393, 0.7509, 0.772, 0.6932, 0.772, 0.6932, 0.7393, 0.7509, 0.7361, 0.7491, 0.7689, 0.6914, 0.7689, 0.6914, 0.7361, 0.7491, 0.7327, 0.7471, 0.7655, 0.6895, 0.7655, 0.6895, 0.7327, 0.7471, 0.729, 0.745, 0.7618, 0.6875, 0.7618, 0.6875, 0.729, 0.745, 0.725, 0.7428, 0.7578, 0.6852, 0.7578, 0.6852, 0.725, 0.7428, 0.7208, 0.7404, 0.7536, 0.6829, 0.7536, 0.6829, 0.7208, 0.7404, 0.7164, 0.7379, 0.7492, 0.6804, 0.7492, 0.6804, 0.7164, 0.7379, 0.7119, 0.7353, 0.7447, 0.6779, 0.7447, 0.6779, 0.7119, 0.7353, 0.7075, 0.7327, 0.7403, 0.6754, 0.7403, 0.6754, 0.7075, 0.7327, 0.7031, 0.7302, 0.7359, 0.6729, 0.7359, 0.6729, 0.7031, 0.7302, 0.6989, 0.7278, 0.7317, 0.6706, 0.7317, 0.6706, 0.6989, 0.7278, 0.6949, 0.7255, 0.7277, 0.6684, 0.7277, 0.6684, 0.6949, 0.7255, 0.6912, 0.7234, 0.7241, 0.6664, 0.7241, 0.6664, 0.6912, 0.7234, 0.6878, 0.7215, 0.7207, 0.6645, 0.7207, 0.6645, 0.6878, 0.7215, 0.6847, 0.7196, 0.7175, 0.6628, 0.7175, 0.6628, 0.6847, 0.7196, 0.6817, 0.7179, 0.7146, 0.6612, 0.7146, 0.6612, 0.6817, 0.7179, 0.6787, 0.7162, 0.7116, 0.6595, 0.7116, 0.6595, 0.6787, 0.7162, 0.6755, 0.7143, 0.7085, 0.6578, 0.7085, 0.6578, 0.6755, 0.7143, 0.6722, 0.7124, 0.7052, 0.6559, 0.7052, 0.6559, 0.6722, 0.7124, 0.6686, 0.7103, 0.7016, 0.6538, 0.7016, 0.6538, 0.6686, 0.7103, 0.6647, 0.708, 0.6977, 0.6515, 0.6977, 0.6515, 0.6647, 0.708, 0.6605, 0.7056, 0.6936, 0.6491, 0.6936, 0.6491, 0.6605, 0.7056, 0.6562, 0.703, 0.6893, 0.6466, 0.6893, 0.6466, 0.6562, 0.703, 0.6518, 0.7004, 0.6849, 0.6441, 0.6849, 0.6441, 0.6518, 0.7004, 0.6474, 0.6979, 0.6805, 0.6416, 0.6805, 0.6416, 0.6474, 0.6979, 0.6431, 0.6953, 0.6762, 0.639, 0.7967, 0.7064, 0.7642, 0.7648, 0.7599, 0.7624, 0.7924, 0.7041, 0.7924, 0.7041, 0.7599, 0.7624, 0.7559, 0.7602, 0.7884, 0.702, 0.7884, 0.702, 0.7559, 0.7602, 0.7521, 0.7581, 0.7847, 0.7, 0.7847, 0.7, 0.7521, 0.7581, 0.7487, 0.7561, 0.7812, 0.6981, 0.7629, 0.777, 0.7684, 0.779, 0.765, 0.7831, 0.7597, 0.7807, 0.7812, 0.6981, 0.7487, 0.7561, 0.7455, 0.7543, 0.778, 0.6965, 0.778, 0.6965, 0.7455, 0.7543, 0.7424, 0.7526, 0.775, 0.6948, 0.7855, 0.6848, 0.7864, 0.6816, 0.7884, 0.6786, 0.7911, 0.676, 0.7947, 0.6739, 0.7989, 0.6724, 0.8035, 0.6715, 0.8084, 0.6712, 0.8134, 0.6716, 0.8183, 0.6727, 0.823, 0.6743, 0.8272, 0.6766, 0.8307, 0.6792, 0.8335, 0.6823, 0.8354, 0.6856, 0.8364, 0.689, 0.8364, 0.6923, 0.8354, 0.6956, 0.8335, 0.6986, 0.8307, 0.7011, 0.8272, 0.7032, 0.823, 0.7048, 0.8183, 0.7057, 0.8134, 0.706, 0.8084, 0.7056, 0.8035, 0.7045, 0.7989, 0.7028, 0.7947, 0.7006, 0.7911, 0.6979, 0.7884, 0.6949, 0.7864, 0.6916, 0.7855, 0.6882, 0.7802, 0.6928, 0.778, 0.6965, 0.775, 0.6948, 0.7771, 0.691, 0.7835, 0.6945, 0.7812, 0.6981, 0.778, 0.6965, 0.7802, 0.6928, 0.787, 0.6964, 0.7847, 0.7, 0.7812, 0.6981, 0.7835, 0.6945, 0.7907, 0.6985, 0.7884, 0.702, 0.7847, 0.7, 0.787, 0.6964, 0.7947, 0.7006, 0.7924, 0.7041, 0.7884, 0.702, 0.7907, 0.6985, 0.7989, 0.7028, 0.7967, 0.7064, 0.7924, 0.7041, 0.7947, 0.7006, 0.6827, 0.6381, 0.6805, 0.6416, 0.6762, 0.639, 0.6786, 0.6357, 0.6869, 0.6406, 0.6849, 0.6441, 0.6805, 0.6416, 0.6827, 0.6381, 0.6912, 0.6431, 0.6893, 0.6466, 0.6849, 0.6441, 0.6869, 0.6406, 0.6954, 0.6455, 0.6936, 0.6491, 0.6893, 0.6466, 0.6912, 0.6431, 0.6994, 0.6478, 0.6977, 0.6515, 0.6936, 0.6491, 0.6954, 0.6455, 0.7033, 0.65, 0.7016, 0.6538, 0.6977, 0.6515, 0.6994, 0.6478, 0.7069, 0.652, 0.7052, 0.6559, 0.7016, 0.6538, 0.7033, 0.65, 0.7103, 0.6539, 0.7085, 0.6578, 0.7052, 0.6559, 0.7069, 0.652, 0.7135, 0.6557, 0.7116, 0.6595, 0.7085, 0.6578, 0.7103, 0.6539, 0.7166, 0.6575, 0.7146, 0.6612, 0.7116, 0.6595, 0.7135, 0.6557, 0.7198, 0.6592, 0.7175, 0.6628, 0.7146, 0.6612, 0.7166, 0.6575, 0.723, 0.661, 0.7207, 0.6645, 0.7175, 0.6628, 0.7198, 0.6592, 0.7264, 0.6629, 0.7241, 0.6664, 0.7207, 0.6645, 0.723, 0.661, 0.7301, 0.6649, 0.7277, 0.6684, 0.7241, 0.6664, 0.7264, 0.6629, 0.734, 0.6671, 0.7317, 0.6706, 0.7277, 0.6684, 0.7301, 0.6649, 0.7381, 0.6694, 0.7359, 0.6729, 0.7317, 0.6706, 0.734, 0.6671, 0.7424, 0.6719, 0.7403, 0.6754, 0.7359, 0.6729, 0.7381, 0.6694, 0.7468, 0.6743, 0.7447, 0.6779, 0.7403, 0.6754, 0.7424, 0.6719, 0.7511, 0.6767, 0.7492, 0.6804, 0.7447, 0.6779, 0.7468, 0.6743, 0.7554, 0.6791, 0.7536, 0.6829, 0.7492, 0.6804, 0.7511, 0.6767, 0.7596, 0.6814, 0.7578, 0.6852, 0.7536, 0.6829, 0.7554, 0.6791, 0.7635, 0.6836, 0.7618, 0.6875, 0.7578, 0.6852, 0.7596, 0.6814, 0.7672, 0.6856, 0.7655, 0.6895, 0.7618, 0.6875, 0.7635, 0.6836, 0.7706, 0.6875, 0.7689, 0.6914, 0.7655, 0.6895, 0.7672, 0.6856, 0.7739, 0.6893, 0.772, 0.6932, 0.7689, 0.6914, 0.7706, 0.6875, 0.7771, 0.691, 0.775, 0.6948, 0.772, 0.6932, 0.7739, 0.6893, 0.7215, 0.7706, 0.7283, 0.7716, 0.7266, 0.7806, 0.7202, 0.7796, 0.701, 0.7652, 0.7074, 0.7656, 0.7085, 0.7693, 0.7024, 0.7691, 0.6584, 0.7788, 0.6632, 0.7755, 0.6639, 0.7793, 0.6592, 0.7822, 0.7861, 0.7916, 0.79, 0.7963, 0.7874, 0.8008, 0.7832, 0.7963, 0.7288, 0.7684, 0.7362, 0.7698, 0.735, 0.773, 0.7283, 0.7716, 0.6762, 0.7679, 0.6805, 0.7663, 0.6819, 0.7712, 0.6773, 0.7726, 0.8028, 0.8144, 0.807, 0.8216, 0.804, 0.8239, 0.8001, 0.8175, 0.7569, 0.7751, 0.7629, 0.777, 0.7597, 0.7807, 0.754, 0.7785, 0.6952, 0.765, 0.701, 0.7652, 0.7024, 0.7691, 0.6968, 0.7691, 0.6535, 0.7825, 0.6584, 0.7788, 0.6592, 0.7822, 0.6546, 0.7855, 0.7822, 0.7875, 0.7861, 0.7916, 0.7832, 0.7963, 0.779, 0.7923, 0.7215, 0.7672, 0.7288, 0.7684, 0.7283, 0.7716, 0.7215, 0.7706, 0.672, 0.77, 0.6762, 0.7679, 0.6773, 0.7726, 0.6729, 0.7744, 0.7984, 0.8077, 0.8028, 0.8144, 0.8001, 0.8175, 0.7959, 0.8114, 0.7504, 0.7733, 0.7569, 0.7751, 0.754, 0.7785, 0.748, 0.7765, 0.69, 0.765, 0.6952, 0.765, 0.6968, 0.7691, 0.6915, 0.7695, 0.6485, 0.7865, 0.6535, 0.7825, 0.6546, 0.7855, 0.65, 0.789, 0.7734, 0.7813, 0.778, 0.784, 0.7746, 0.7888, 0.77, 0.7858, 0.778, 0.784, 0.7822, 0.7875, 0.779, 0.7923, 0.7746, 0.7888, 0.7142, 0.7663, 0.7215, 0.7672, 0.7215, 0.7706, 0.7149, 0.7698, 0.6677, 0.7726, 0.672, 0.77, 0.6729, 0.7744, 0.6684, 0.7767, 0.7941, 0.8017, 0.7984, 0.8077, 0.7959, 0.8114, 0.7916, 0.8058, 0.7435, 0.7715, 0.7504, 0.7733, 0.748, 0.7765, 0.7416, 0.7747, 0.6851, 0.7654, 0.69, 0.765, 0.6915, 0.7695, 0.6866, 0.7701, 0.6437, 0.7906, 0.6485, 0.7865, 0.65, 0.789, 0.6456, 0.7927, 0.7684, 0.779, 0.7734, 0.7813, 0.77, 0.7858, 0.765, 0.7831, 0.7074, 0.7656, 0.7142, 0.7663, 0.7149, 0.7698, 0.7085, 0.7693, 0.6632, 0.7755, 0.6677, 0.7726, 0.6684, 0.7767, 0.6639, 0.7793, 0.79, 0.7963, 0.7941, 0.8017, 0.7916, 0.8058, 0.7874, 0.8008, 0.7362, 0.7698, 0.7435, 0.7715, 0.7416, 0.7747, 0.735, 0.773, 0.6805, 0.7663, 0.6851, 0.7654, 0.6866, 0.7701, 0.6819, 0.7712, 0.6391, 0.795, 0.6437, 0.7906, 0.6456, 0.7927, 0.6415, 0.7966, 0.756, 0.8127, 0.7604, 0.8102, 0.7653, 0.809, 0.7706, 0.8092, 0.7761, 0.8109, 0.7815, 0.8138, 0.7866, 0.8181, 0.7913, 0.8234, 0.7954, 0.8295, 0.7987, 0.8363, 0.801, 0.8435, 0.8024, 0.8508, 0.8027, 0.8579, 0.8019, 0.8645, 0.8001, 0.8704, 0.7973, 0.8754, 0.7937, 0.8792, 0.7893, 0.8818, 0.7843, 0.883, 0.779, 0.8828, 0.7736, 0.8811, 0.7682, 0.8781, 0.763, 0.8739, 0.7583, 0.8686, 0.7542, 0.8624, 0.7509, 0.8556, 0.7486, 0.8485, 0.7472, 0.8412, 0.7469, 0.8341, 0.7477, 0.8275, 0.7495, 0.8216, 0.7523, 0.8166, 0.65, 0.789, 0.6546, 0.7855, 0.6591, 0.7919, 0.6548, 0.7951, 0.7149, 0.7698, 0.7215, 0.7706, 0.7202, 0.7796, 0.7139, 0.7788, 0.6456, 0.7927, 0.65, 0.789, 0.6548, 0.7951, 0.6505, 0.7985, 0.7085, 0.7693, 0.7149, 0.7698, 0.7139, 0.7788, 0.708, 0.7783, 0.6415, 0.7966, 0.6456, 0.7927, 0.6505, 0.7985, 0.6464, 0.8021, 0.7024, 0.7691, 0.7085, 0.7693, 0.708, 0.7783, 0.7023, 0.7782, 0.8001, 0.8175, 0.804, 0.8239, 0.7954, 0.8295, 0.7913, 0.8234, 0.6968, 0.7691, 0.7024, 0.7691, 0.7023, 0.7782, 0.6972, 0.7782, 0.7959, 0.8114, 0.8001, 0.8175, 0.7913, 0.8234, 0.7873, 0.8176, 0.6915, 0.7695, 0.6968, 0.7691, 0.6972, 0.7782, 0.6924, 0.7786, 0.77, 0.7858, 0.7746, 0.7888, 0.7682, 0.7973, 0.7643, 0.7945, 0.7916, 0.8058, 0.7959, 0.8114, 0.7873, 0.8176, 0.7834, 0.8124, 0.6866, 0.7701, 0.6915, 0.7695, 0.6924, 0.7786, 0.6881, 0.7792, 0.765, 0.7831, 0.77, 0.7858, 0.7643, 0.7945, 0.7601, 0.792, 0.7874, 0.8008, 0.7916, 0.8058, 0.7834, 0.8124, 0.7795, 0.8078, 0.6819, 0.7712, 0.6866, 0.7701, 0.6881, 0.7792, 0.684, 0.78, 0.7597, 0.7807, 0.765, 0.7831, 0.7601, 0.792, 0.7556, 0.7896, 0.7832, 0.7963, 0.7874, 0.8008, 0.7795, 0.8078, 0.7757, 0.8038, 0.6773, 0.7726, 0.6819, 0.7712, 0.684, 0.78, 0.6801, 0.7811, 0.754, 0.7785, 0.7597, 0.7807, 0.7556, 0.7896, 0.7505, 0.7874, 0.779, 0.7923, 0.7832, 0.7963, 0.7757, 0.8038, 0.7719, 0.8003, 0.6729, 0.7744, 0.6773, 0.7726, 0.6801, 0.7811, 0.6761, 0.7825, 0.748, 0.7765, 0.754, 0.7785, 0.7505, 0.7874, 0.745, 0.7854, 0.7746, 0.7888, 0.779, 0.7923, 0.7719, 0.8003, 0.7682, 0.7973, 0.6684, 0.7767, 0.6729, 0.7744, 0.6761, 0.7825, 0.6721, 0.7843, 0.7416, 0.7747, 0.748, 0.7765, 0.745, 0.7854, 0.7391, 0.7835, 0.6639, 0.7793, 0.6684, 0.7767, 0.6721, 0.7843, 0.6679, 0.7864, 0.735, 0.773, 0.7416, 0.7747, 0.7391, 0.7835, 0.7329, 0.782, 0.6592, 0.7822, 0.6639, 0.7793, 0.6679, 0.7864, 0.6635, 0.789, 0.7283, 0.7716, 0.735, 0.773, 0.7329, 0.782, 0.7266, 0.7806, 0.6546, 0.7855, 0.6592, 0.7822, 0.6635, 0.789, 0.6591, 0.7919, 0.5206, 0.5958, 0.4569, 0.5958, 0.4569, 0.5908, 0.5206, 0.5908, 0.4569, 0.5958, 0.4152, 0.5958, 0.4152, 0.5908, 0.4569, 0.5908, 0.6305, 0.5241, 0.6941, 0.5237, 0.6944, 0.5655, 0.6307, 0.5658, 0.5786, 0.5661, 0.5784, 0.5243, 0.5779, 0.4283, 0.63, 0.428, 0.6687, 0.5958, 0.6166, 0.5958, 0.6166, 0.5908, 0.6687, 0.5908, 0.5206, 0.5958, 0.5206, 0.5908, 0.6166, 0.5908, 0.6166, 0.5958, 0.6955, 0.4115, 0.7041, 0.4115, 0.7041, 0.5172, 0.6955, 0.5172, 0.7185, 0.5172, 0.7099, 0.5172, 0.7099, 0.4115, 0.7185, 0.4115, 0.7242, 0.5172, 0.7185, 0.5172, 0.7185, 0.4115, 0.7242, 0.4115, 0.7099, 0.5172, 0.7041, 0.5172, 0.7041, 0.4115, 0.7099, 0.4115, 0.7242, 0.4115, 0.7328, 0.4115, 0.7328, 0.5172, 0.7242, 0.5172, 0.7472, 0.5172, 0.7386, 0.5172, 0.7386, 0.4115, 0.7472, 0.4115, 0.7529, 0.5172, 0.7472, 0.5172, 0.7472, 0.4115, 0.7529, 0.4115, 0.7386, 0.5172, 0.7328, 0.5172, 0.7328, 0.4115, 0.7386, 0.4115, 0.796, 0.5172, 0.7903, 0.5172, 0.7903, 0.4115, 0.796, 0.4115, 0.8103, 0.5172, 0.8046, 0.5172, 0.8046, 0.4115, 0.8103, 0.4115, 0.8046, 0.5172, 0.796, 0.5172, 0.796, 0.4115, 0.8046, 0.4115, 0.7817, 0.4115, 0.7903, 0.4115, 0.7903, 0.5172, 0.7817, 0.5172, 0.753, 0.4115, 0.7616, 0.4115, 0.7616, 0.5172, 0.753, 0.5172, 0.7759, 0.5172, 0.7673, 0.5172, 0.7673, 0.4115, 0.7759, 0.4115, 0.7816, 0.5172, 0.7759, 0.5172, 0.7759, 0.4115, 0.7816, 0.4115, 0.7673, 0.5172, 0.7616, 0.5172, 0.7616, 0.4115, 0.7673, 0.4115, 0.4236, 0.5619, 0.4231, 0.4462, 0.4649, 0.446, 0.4659, 0.5123, 0.5612, 0.5092, 0.5614, 0.5613, 0.3663, 0.8979, 0.3874, 0.8979, 0.3874, 0.9535, 0.3663, 0.9535, 0.3874, 0.9746, 0.3874, 0.9535, 0.5469, 0.9535, 0.5469, 0.9746, 0.5681, 0.9535, 0.5469, 0.9535, 0.5469, 0.8979, 0.5681, 0.8979, 0.5469, 0.9535, 0.3874, 0.9535, 0.3874, 0.8979, 0.5469, 0.8979, 0.008185, 0.9933, 0.008185, 0.9452, 0.1685, 0.9452, 0.1685, 0.9933, 0.009127, 0.8748, 0.009127, 0.8267, 0.1695, 0.8267, 0.1695, 0.8748, 0.351, 0.9284, 0.1906, 0.9284, 0.1906, 0.8475, 0.351, 0.8475, 0.1906, 0.9764, 0.1906, 0.9284, 0.351, 0.9284, 0.351, 0.9764, 0.1695, 0.9366, 0.009125, 0.9366, 0.009125, 0.8886, 0.1695, 0.8886, 0.9164, 0.1307, 0.9164, 0.02469, 0.9793, 0.02469, 0.9793, 0.1307, 0.9793, 0.2367, 0.9793, 0.3427, 0.9793, 0.4487, 0.9164, 0.4487, 0.9164, 0.3427, 0.9164, 0.2367, 0.4264, 0.6513, 0.46, 0.6678, 0.4586, 0.6696, 0.425, 0.6531, 0.425, 0.6531, 0.4586, 0.6696, 0.4572, 0.6715, 0.4236, 0.655, 0.4236, 0.655, 0.4572, 0.6715, 0.4558, 0.6735, 0.4221, 0.6571, 0.4221, 0.6571, 0.4558, 0.6735, 0.4543, 0.6757, 0.4207, 0.6593, 0.4207, 0.6593, 0.4543, 0.6757, 0.4528, 0.6781, 0.4192, 0.6617, 0.4192, 0.6617, 0.4528, 0.6781, 0.4514, 0.6807, 0.4177, 0.6642, 0.4177, 0.6642, 0.4514, 0.6807, 0.4499, 0.6833, 0.4162, 0.6669, 0.4162, 0.6669, 0.4499, 0.6833, 0.4485, 0.6861, 0.4148, 0.6697, 0.4148, 0.6697, 0.4485, 0.6861, 0.4472, 0.6889, 0.4135, 0.6725, 0.4135, 0.6725, 0.4472, 0.6889, 0.446, 0.6917, 0.4123, 0.6753, 0.4123, 0.6753, 0.446, 0.6917, 0.4449, 0.6944, 0.4112, 0.678, 0.4112, 0.678, 0.4449, 0.6944, 0.4439, 0.6971, 0.4102, 0.6806, 0.4102, 0.6806, 0.4439, 0.6971, 0.4431, 0.6996, 0.4094, 0.6831, 0.4094, 0.6831, 0.4431, 0.6996, 0.4423, 0.702, 0.4087, 0.6855, 0.4087, 0.6855, 0.4423, 0.702, 0.4417, 0.7042, 0.4081, 0.6878, 0.4081, 0.6878, 0.4417, 0.7042, 0.4411, 0.7065, 0.4075, 0.69, 0.4453, 0.6126, 0.4789, 0.629, 0.4784, 0.6313, 0.4447, 0.6148, 0.4447, 0.6148, 0.4784, 0.6313, 0.4777, 0.6335, 0.4441, 0.6171, 0.4441, 0.6171, 0.4777, 0.6335, 0.477, 0.6359, 0.4433, 0.6195, 0.4433, 0.6195, 0.477, 0.6359, 0.4762, 0.6384, 0.4425, 0.622, 0.4425, 0.622, 0.4762, 0.6384, 0.4752, 0.6411, 0.4415, 0.6246, 0.4415, 0.6246, 0.4752, 0.6411, 0.4741, 0.6438, 0.4404, 0.6274, 0.4404, 0.6274, 0.4741, 0.6438, 0.4729, 0.6466, 0.4392, 0.6302, 0.4392, 0.6302, 0.4729, 0.6466, 0.4716, 0.6494, 0.4379, 0.633, 0.4379, 0.633, 0.4716, 0.6494, 0.4702, 0.6522, 0.4365, 0.6357, 0.4365, 0.6357, 0.4702, 0.6522, 0.4687, 0.6548, 0.435, 0.6384, 0.435, 0.6384, 0.4687, 0.6548, 0.4672, 0.6574, 0.4336, 0.641, 0.4336, 0.641, 0.4672, 0.6574, 0.4657, 0.6598, 0.4321, 0.6433, 0.4321, 0.6433, 0.4657, 0.6598, 0.4643, 0.662, 0.4306, 0.6455, 0.4306, 0.6455, 0.4643, 0.662, 0.4628, 0.664, 0.4292, 0.6476, 0.5088, 0.6389, 0.5082, 0.6411, 0.5071, 0.6431, 0.5054, 0.6448, 0.5033, 0.6461, 0.5008, 0.647, 0.498, 0.6474, 0.4951, 0.6474, 0.4921, 0.6468, 0.4891, 0.6459, 0.4864, 0.6445, 0.4839, 0.6427, 0.4818, 0.6407, 0.4801, 0.6384, 0.4789, 0.6361, 0.4784, 0.6336, 0.4784, 0.6313, 0.4789, 0.629, 0.4801, 0.627, 0.4818, 0.6254, 0.4839, 0.624, 0.4864, 0.6232, 0.4891, 0.6227, 0.4921, 0.6228, 0.4951, 0.6233, 0.498, 0.6243, 0.5008, 0.6256, 0.5033, 0.6274, 0.5054, 0.6294, 0.5071, 0.6317, 0.5082, 0.6341, 0.5088, 0.6365, 0.4292, 0.6476, 0.4628, 0.664, 0.4614, 0.6659, 0.4278, 0.6495, 0.4278, 0.6495, 0.4614, 0.6659, 0.46, 0.6678, 0.4264, 0.6513, 0.4338, 0.7301, 0.4643, 0.7618, 0.4629, 0.7631, 0.4325, 0.7314, 0.4325, 0.7314, 0.4629, 0.7631, 0.4616, 0.7644, 0.4311, 0.7327, 0.4311, 0.7327, 0.4616, 0.7644, 0.4601, 0.7658, 0.4297, 0.7341, 0.4297, 0.7341, 0.4601, 0.7658, 0.4586, 0.7672, 0.4282, 0.7355, 0.4282, 0.7355, 0.4586, 0.7672, 0.457, 0.7688, 0.4266, 0.7371, 0.4266, 0.7371, 0.457, 0.7688, 0.4553, 0.7704, 0.4249, 0.7387, 0.4249, 0.7387, 0.4553, 0.7704, 0.4536, 0.772, 0.4232, 0.7403, 0.4232, 0.7403, 0.4536, 0.772, 0.4519, 0.7737, 0.4214, 0.742, 0.4214, 0.742, 0.4519, 0.7737, 0.4501, 0.7754, 0.4196, 0.7437, 0.4196, 0.7437, 0.4501, 0.7754, 0.4484, 0.7771, 0.4179, 0.7454, 0.4179, 0.7454, 0.4484, 0.7771, 0.4467, 0.7787, 0.4162, 0.747, 0.4162, 0.747, 0.4467, 0.7787, 0.4451, 0.7802, 0.4146, 0.7485, 0.4146, 0.7485, 0.4451, 0.7802, 0.4436, 0.7817, 0.4131, 0.75, 0.4131, 0.75, 0.4436, 0.7817, 0.4422, 0.7831, 0.4117, 0.7514, 0.4117, 0.7514, 0.4422, 0.7831, 0.4408, 0.7844, 0.4103, 0.7527, 0.4103, 0.7527, 0.4408, 0.7844, 0.4395, 0.7856, 0.409, 0.7539, 0.409, 0.7539, 0.4395, 0.7856, 0.4381, 0.7869, 0.4077, 0.7552, 0.4572, 0.7076, 0.4877, 0.7393, 0.4863, 0.7406, 0.4559, 0.7089, 0.4559, 0.7089, 0.4863, 0.7406, 0.4849, 0.742, 0.4544, 0.7103, 0.4544, 0.7103, 0.4849, 0.742, 0.4834, 0.7434, 0.4529, 0.7117, 0.4529, 0.7117, 0.4834, 0.7434, 0.4818, 0.745, 0.4513, 0.7133, 0.4513, 0.7133, 0.4818, 0.745, 0.4801, 0.7466, 0.4497, 0.7149, 0.4497, 0.7149, 0.4801, 0.7466, 0.4784, 0.7482, 0.4479, 0.7165, 0.4479, 0.7165, 0.4784, 0.7482, 0.4766, 0.7499, 0.4462, 0.7182, 0.4462, 0.7182, 0.4766, 0.7499, 0.4749, 0.7516, 0.4444, 0.7199, 0.4444, 0.7199, 0.4749, 0.7516, 0.4732, 0.7533, 0.4427, 0.7216, 0.4427, 0.7216, 0.4732, 0.7533, 0.4715, 0.7549, 0.441, 0.7232, 0.441, 0.7232, 0.4715, 0.7549, 0.4699, 0.7564, 0.4394, 0.7247, 0.4394, 0.7247, 0.4699, 0.7564, 0.4684, 0.7579, 0.4379, 0.7262, 0.4379, 0.7262, 0.4684, 0.7579, 0.4669, 0.7592, 0.4365, 0.7275, 0.5002, 0.7606, 0.4986, 0.7615, 0.4968, 0.762, 0.4949, 0.762, 0.493, 0.7615, 0.4911, 0.7606, 0.4893, 0.7593, 0.4877, 0.7576, 0.4863, 0.7556, 0.4853, 0.7534, 0.4845, 0.7511, 0.4842, 0.7487, 0.4842, 0.7464, 0.4845, 0.7442, 0.4853, 0.7423, 0.4863, 0.7406, 0.4877, 0.7393, 0.4893, 0.7384, 0.4911, 0.7379, 0.493, 0.7379, 0.4949, 0.7384, 0.4968, 0.7393, 0.4986, 0.7406, 0.5002, 0.7423, 0.5015, 0.7443, 0.5026, 0.7465, 0.5034, 0.7488, 0.5037, 0.7512, 0.5037, 0.7535, 0.5034, 0.7557, 0.5026, 0.7576, 0.5015, 0.7593, 0.4365, 0.7275, 0.4669, 0.7592, 0.4656, 0.7605, 0.4351, 0.7289, 0.4351, 0.7289, 0.4656, 0.7605, 0.4643, 0.7618, 0.4338, 0.7301, 0.4142, 0.8393, 0.4582, 0.8368, 0.4584, 0.8387, 0.4143, 0.8412, 0.4143, 0.8412, 0.4584, 0.8387, 0.4585, 0.8406, 0.4144, 0.8431, 0.4144, 0.8431, 0.4585, 0.8406, 0.4586, 0.8427, 0.4145, 0.8452, 0.4145, 0.8452, 0.4586, 0.8427, 0.4587, 0.8448, 0.4147, 0.8473, 0.4147, 0.8473, 0.4587, 0.8448, 0.4588, 0.8471, 0.4148, 0.8496, 0.4148, 0.8496, 0.4588, 0.8471, 0.4588, 0.8493, 0.4147, 0.8518, 0.4147, 0.8518, 0.4588, 0.8493, 0.4589, 0.8517, 0.4149, 0.8542, 0.4149, 0.8542, 0.4589, 0.8517, 0.4593, 0.8544, 0.4152, 0.8569, 0.4152, 0.8569, 0.4593, 0.8544, 0.4594, 0.8569, 0.4153, 0.8594, 0.4153, 0.8594, 0.4594, 0.8569, 0.4595, 0.8594, 0.4155, 0.8619, 0.4155, 0.8619, 0.4595, 0.8594, 0.4597, 0.8618, 0.4156, 0.8643, 0.4156, 0.8643, 0.4597, 0.8618, 0.4598, 0.864, 0.4157, 0.8665, 0.4157, 0.8665, 0.4598, 0.864, 0.4599, 0.8662, 0.4159, 0.8687, 0.4159, 0.8687, 0.4599, 0.8662, 0.46, 0.8682, 0.416, 0.8707, 0.416, 0.8707, 0.46, 0.8682, 0.4601, 0.8701, 0.4161, 0.8727, 0.4161, 0.8727, 0.4601, 0.8701, 0.4603, 0.872, 0.4162, 0.8745, 0.4122, 0.8041, 0.4562, 0.8016, 0.4564, 0.8035, 0.4123, 0.806, 0.4123, 0.806, 0.4564, 0.8035, 0.4565, 0.8054, 0.4124, 0.8079, 0.4124, 0.8079, 0.4565, 0.8054, 0.4566, 0.8074, 0.4125, 0.8099, 0.4125, 0.8099, 0.4566, 0.8074, 0.4567, 0.8096, 0.4126, 0.8121, 0.4126, 0.8121, 0.4567, 0.8096, 0.4568, 0.8119, 0.4128, 0.8144, 0.4128, 0.8144, 0.4568, 0.8119, 0.457, 0.8142, 0.4129, 0.8167, 0.4129, 0.8167, 0.457, 0.8142, 0.4571, 0.8167, 0.4131, 0.8192, 0.4131, 0.8192, 0.4571, 0.8167, 0.4572, 0.8192, 0.4132, 0.8217, 0.4132, 0.8217, 0.4572, 0.8192, 0.4574, 0.8217, 0.4133, 0.8242, 0.4133, 0.8242, 0.4574, 0.8217, 0.4575, 0.8242, 0.4135, 0.8267, 0.4135, 0.8267, 0.4575, 0.8242, 0.4577, 0.8265, 0.4136, 0.829, 0.4136, 0.829, 0.4577, 0.8265, 0.4578, 0.8288, 0.4137, 0.8313, 0.4137, 0.8313, 0.4578, 0.8288, 0.4579, 0.831, 0.4139, 0.8335, 0.4139, 0.8335, 0.4579, 0.831, 0.458, 0.833, 0.414, 0.8355, 0.4817, 0.8016, 0.4818, 0.8035, 0.4814, 0.8053, 0.4805, 0.8071, 0.4792, 0.8086, 0.4775, 0.81, 0.4755, 0.811, 0.4732, 0.8117, 0.4708, 0.8121, 0.4683, 0.8121, 0.4658, 0.8117, 0.4635, 0.811, 0.4613, 0.81, 0.4595, 0.8086, 0.458, 0.8071, 0.4569, 0.8053, 0.4564, 0.8035, 0.4562, 0.8016, 0.4566, 0.7997, 0.4575, 0.798, 0.4588, 0.7964, 0.4605, 0.7951, 0.4625, 0.794, 0.4648, 0.7933, 0.4672, 0.793, 0.4697, 0.793, 0.4724, 0.7934, 0.4747, 0.7941, 0.4767, 0.7951, 0.4785, 0.7964, 0.48, 0.798, 0.4811, 0.7997, 0.414, 0.8355, 0.458, 0.833, 0.4581, 0.8349, 0.4141, 0.8374, 0.4141, 0.8374, 0.4581, 0.8349, 0.4582, 0.8368, 0.4142, 0.8393, 0.5348, 0.6775, 0.562, 0.6775, 0.562, 0.7181, 0.5348, 0.7181, 0.5557, 0.7446, 0.562, 0.7181, 0.5998, 0.7181, 0.5934, 0.7446, 0.627, 0.7181, 0.5998, 0.7181, 0.5998, 0.6775, 0.627, 0.6775, 0.5998, 0.7181, 0.562, 0.7181, 0.562, 0.6775, 0.5998, 0.6775, 0.5236, 0.7665, 0.5494, 0.7665, 0.5494, 0.8071, 0.5236, 0.8071, 0.5496, 0.8329, 0.5494, 0.8071, 0.6018, 0.8071, 0.602, 0.8329, 0.6276, 0.8071, 0.6018, 0.8071, 0.6018, 0.7665, 0.6276, 0.7665, 0.6018, 0.8071, 0.5494, 0.8071, 0.5494, 0.7665, 0.6018, 0.7665, 0.01438, 0.4333, 0.3846, 0.4333, 0.3846, 0.8035, 0.01438, 0.8035, 0.465, 0.4134, 0.0003722, 0.4134, 0.0003722, 0.1358, 0.0003721, 0.04226, 0.0003722, 0.0003721, 0.465, 0.0003721, 0.465, 0.04226, 0.4739, 0.04226, 0.4739, 0.1358, 0.465, 0.1358, 0.9163, 0.3427, 0.9163, 0.4487, 0.8534, 0.4487, 0.8534, 0.3427, 0.8534, 0.2367, 0.8534, 0.1307, 0.8534, 0.02469, 0.9163, 0.02469, 0.9163, 0.1307, 0.9163, 0.2367, 0.9862, 0.7591, 0.9742, 0.7591, 0.9742, 0.7554, 0.9862, 0.7554, 0.9862, 0.7554, 0.9742, 0.7554, 0.9742, 0.7513, 0.9862, 0.7513, 0.9862, 0.9306, 0.9742, 0.9306, 0.9742, 0.926, 0.9862, 0.926, 0.9862, 0.926, 0.9742, 0.926, 0.9742, 0.9206, 0.9862, 0.9206, 0.9862, 0.9206, 0.9742, 0.9206, 0.9742, 0.9145, 0.9862, 0.9145, 0.9862, 0.9145, 0.9742, 0.9145, 0.9742, 0.9078, 0.9862, 0.9078, 0.9862, 0.9078, 0.9742, 0.9078, 0.9742, 0.9008, 0.9862, 0.9008, 0.9862, 0.9008, 0.9742, 0.9008, 0.9742, 0.8936, 0.9862, 0.8936, 0.9862, 0.8936, 0.9742, 0.8936, 0.9742, 0.8863, 0.9862, 0.8863, 0.9862, 0.8863, 0.9742, 0.8863, 0.9742, 0.8793, 0.9862, 0.8793, 0.9862, 0.8793, 0.9742, 0.8793, 0.9742, 0.8727, 0.9862, 0.8727, 0.9862, 0.8727, 0.9742, 0.8727, 0.9742, 0.8666, 0.9862, 0.8666, 0.9862, 0.8666, 0.9742, 0.8666, 0.9742, 0.8612, 0.9862, 0.8612, 0.9862, 0.8612, 0.9742, 0.8612, 0.9742, 0.8565, 0.9862, 0.8565, 0.9862, 0.8565, 0.9742, 0.8565, 0.9742, 0.8524, 0.9862, 0.8524, 0.9862, 0.8524, 0.9742, 0.8524, 0.9742, 0.8487, 0.9862, 0.8487, 0.9862, 0.8487, 0.9742, 0.8487, 0.9742, 0.8451, 0.9862, 0.8451, 0.9862, 0.8451, 0.9742, 0.8451, 0.9742, 0.841, 0.9862, 0.841, 0.9862, 0.841, 0.9742, 0.841, 0.9742, 0.8363, 0.9862, 0.8363, 0.9862, 0.8363, 0.9742, 0.8363, 0.9742, 0.8309, 0.9862, 0.8309, 0.9862, 0.8309, 0.9742, 0.8309, 0.9742, 0.8248, 0.9862, 0.8248, 0.9862, 0.8248, 0.9742, 0.8248, 0.9742, 0.8182, 0.9862, 0.8182, 0.9862, 0.8182, 0.9742, 0.8182, 0.9742, 0.8112, 0.9862, 0.8112, 0.9862, 0.8112, 0.9742, 0.8112, 0.9742, 0.8039, 0.9862, 0.8039, 0.9862, 0.8039, 0.9742, 0.8039, 0.9742, 0.7967, 0.9862, 0.7967, 0.9862, 0.7967, 0.9742, 0.7967, 0.9742, 0.7896, 0.9862, 0.7896, 0.9862, 0.7896, 0.9742, 0.7896, 0.9742, 0.783, 0.9862, 0.783, 0.9862, 0.783, 0.9742, 0.783, 0.9742, 0.7769, 0.9862, 0.7769, 0.9862, 0.7769, 0.9742, 0.7769, 0.9742, 0.7715, 0.9862, 0.7715, 0.9862, 0.7715, 0.9742, 0.7715, 0.9742, 0.7668, 0.9862, 0.7668, 0.9862, 0.7668, 0.9742, 0.7668, 0.9742, 0.7628, 0.9862, 0.7628, 0.9862, 0.7628, 0.9742, 0.7628, 0.9742, 0.7591, 0.9862, 0.7591, 0.9012, 0.8687, 0.9105, 0.8696, 0.9194, 0.8723, 0.9276, 0.8767, 0.9348, 0.8826, 0.9406, 0.8897, 0.945, 0.8979, 0.9477, 0.9068, 0.9486, 0.9161, 0.9477, 0.9253, 0.945, 0.9342, 0.9406, 0.9424, 0.9348, 0.9496, 0.9276, 0.9555, 0.9194, 0.9599, 0.9105, 0.9626, 0.9012, 0.9635, 0.892, 0.9626, 0.8831, 0.9599, 0.8749, 0.9555, 0.8677, 0.9496, 0.8618, 0.9424, 0.8575, 0.9342, 0.8548, 0.9253, 0.8539, 0.9161, 0.8548, 0.9068, 0.8575, 0.8979, 0.8618, 0.8897, 0.8677, 0.8826, 0.8749, 0.8767, 0.8831, 0.8723, 0.892, 0.8696])
me_cube_005.materials.append(mat_officecolor)
me_cube_005.use_remesh_preserve_volume = False
me_cube_005.use_remesh_preserve_attributes = False
me_cube_005.use_mirror_vertex_groups = False
me_cube_005.update()

# ---- objects
ob_cube_001 = bpy.data.objects.new('Cube.001', me_cube_005)
ob_lamp = bpy.data.objects.new('Lamp', light_lamp)
ob_camera = bpy.data.objects.new('Camera', cam_camera)

# ---- transforms, parenting, visibility, modifiers, constraints
ob_cube_001.location = (0.0, 0.0, 0.0)
ob_cube_001.lineart.crease_threshold = 0.0
ob_lamp.location = (-0.4711, 1.005, 19.21)
ob_lamp.rotation_euler = (0.6503, 0.05522, 1.866)
ob_lamp.lock_rotations_4d = False
ob_lamp.empty_display_type = 'ARROWS'
ob_lamp.color = (0.0, 0.0, 0.0, 0.0)
ob_lamp.lineart.crease_threshold = 0.0
ob_camera.location = (7.481, -6.508, 5.344)
ob_camera.rotation_euler = (1.109, 0.0, 0.8149)
ob_camera.lock_rotations_4d = False
ob_camera.empty_display_type = 'ARROWS'
ob_camera.color = (0.0, 0.0, 0.0, 0.0)
ob_camera.display_type = 'WIRE'
ob_camera.lineart.crease_threshold = 0.0

# ---- collection membership
col_collection_1.objects.link(ob_cube_001)
col_collection_10.objects.link(ob_lamp)
col_collection_10.objects.link(ob_camera)

# ---- scene / render settings (as saved in the file)
scene.camera = ob_camera
scene.frame_start = 1; scene.frame_end = 250; scene.frame_set(0)
scene.render.engine = 'BLENDER_EEVEE_NEXT'
scene.render.resolution_percentage = 50
scene.render.fps = 30
scene.render.dither_intensity = 0.0
scene.cycles.use_denoising = False
scene.cycles.samples = 128
scene.cycles.sampling_pattern = 'TABULATED_SOBOL'
scene.cycles.light_sampling_threshold = 0.0
scene.cycles.use_adaptive_sampling = False
scene.cycles.use_light_tree = False
scene.cycles.blur_glossy = 0.0
scene.cycles.sample_clamp_indirect = 0.0
scene.view_settings.view_transform = 'Standard'
bpy.context.view_layer.update()
